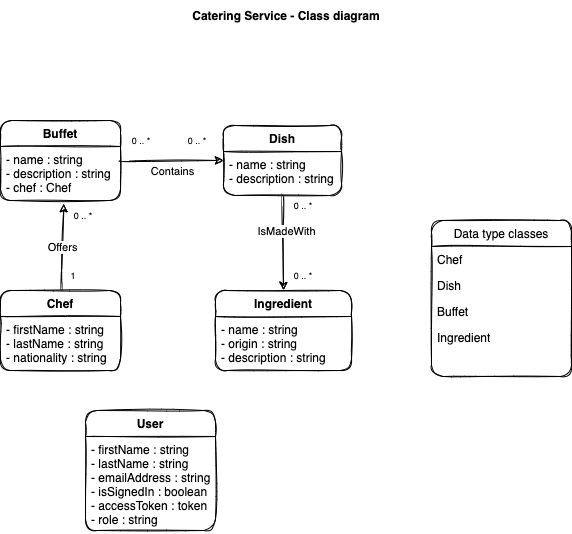

The diagram above was exported from draw.io. Its source (the exported page's mxGraphModel, read from the mxfile embedded in the PNG):
<mxGraphModel dx="993" dy="955" grid="1" gridSize="10" guides="1" tooltips="1" connect="1" arrows="1" fold="1" page="1" pageScale="1" pageWidth="1169" pageHeight="827" background="none" math="0" shadow="0">
  <root>
    <mxCell id="0" />
    <mxCell id="1" parent="0" />
    <mxCell id="2" value="Catering Service - Class diagram" style="text;align=center;fontStyle=1;verticalAlign=middle;spacingLeft=3;spacingRight=3;strokeColor=none;rotatable=0;points=[[0,0.5],[1,0.5]];portConstraint=eastwest;rounded=1;sketch=1;" parent="1" vertex="1">
      <mxGeometry x="304" y="10" width="220" height="30" as="geometry" />
    </mxCell>
    <mxCell id="72" style="edgeStyle=none;html=1;rounded=1;sketch=1;curved=1;" edge="1" parent="1" source="44" target="59">
      <mxGeometry relative="1" as="geometry" />
    </mxCell>
    <mxCell id="73" value="Contains" style="edgeLabel;html=1;align=center;verticalAlign=middle;resizable=0;points=[];rounded=1;sketch=1;" vertex="1" connectable="0" parent="72">
      <mxGeometry x="-0.3908" y="1" relative="1" as="geometry">
        <mxPoint x="20" y="11" as="offset" />
      </mxGeometry>
    </mxCell>
    <mxCell id="44" value="Buffet" style="swimlane;fontStyle=1;align=center;verticalAlign=top;childLayout=stackLayout;horizontal=1;startSize=26;horizontalStack=0;resizeParent=1;resizeParentMax=0;resizeLast=0;collapsible=1;marginBottom=0;rounded=1;sketch=1;" vertex="1" parent="1">
      <mxGeometry x="128" y="130" width="120" height="80" as="geometry" />
    </mxCell>
    <mxCell id="45" value="- name : string&#10;- description : string&#10;- chef : Chef" style="text;strokeColor=none;fillColor=none;align=left;verticalAlign=top;spacingLeft=4;spacingRight=4;overflow=hidden;rotatable=0;points=[[0,0.5],[1,0.5]];portConstraint=eastwest;rounded=1;sketch=1;" vertex="1" parent="44">
      <mxGeometry y="26" width="120" height="54" as="geometry" />
    </mxCell>
    <mxCell id="48" value="Data type classes" style="swimlane;fontStyle=0;childLayout=stackLayout;horizontal=1;startSize=26;fillColor=none;horizontalStack=0;resizeParent=1;resizeParentMax=0;resizeLast=0;collapsible=1;marginBottom=0;rounded=1;sketch=1;" vertex="1" parent="1">
      <mxGeometry x="559" y="230" width="140" height="156" as="geometry" />
    </mxCell>
    <mxCell id="49" value="Chef" style="text;strokeColor=none;fillColor=none;align=left;verticalAlign=top;spacingLeft=4;spacingRight=4;overflow=hidden;rotatable=0;points=[[0,0.5],[1,0.5]];portConstraint=eastwest;rounded=1;sketch=1;" vertex="1" parent="48">
      <mxGeometry y="26" width="140" height="26" as="geometry" />
    </mxCell>
    <mxCell id="50" value="Dish" style="text;strokeColor=none;fillColor=none;align=left;verticalAlign=top;spacingLeft=4;spacingRight=4;overflow=hidden;rotatable=0;points=[[0,0.5],[1,0.5]];portConstraint=eastwest;rounded=1;sketch=1;" vertex="1" parent="48">
      <mxGeometry y="52" width="140" height="26" as="geometry" />
    </mxCell>
    <mxCell id="51" value="Buffet" style="text;strokeColor=none;fillColor=none;align=left;verticalAlign=top;spacingLeft=4;spacingRight=4;overflow=hidden;rotatable=0;points=[[0,0.5],[1,0.5]];portConstraint=eastwest;rounded=1;sketch=1;" vertex="1" parent="48">
      <mxGeometry y="78" width="140" height="26" as="geometry" />
    </mxCell>
    <mxCell id="53" value="Ingredient" style="text;strokeColor=none;fillColor=none;align=left;verticalAlign=top;spacingLeft=4;spacingRight=4;overflow=hidden;rotatable=0;points=[[0,0.5],[1,0.5]];portConstraint=eastwest;rounded=1;sketch=1;" vertex="1" parent="48">
      <mxGeometry y="104" width="140" height="26" as="geometry" />
    </mxCell>
    <mxCell id="52" style="text;strokeColor=none;fillColor=none;align=left;verticalAlign=top;spacingLeft=4;spacingRight=4;overflow=hidden;rotatable=0;points=[[0,0.5],[1,0.5]];portConstraint=eastwest;rounded=1;sketch=1;" vertex="1" parent="48">
      <mxGeometry y="130" width="140" height="26" as="geometry" />
    </mxCell>
    <mxCell id="71" value="Offers" style="edgeStyle=none;html=1;rounded=1;sketch=1;curved=1;entryX=0.528;entryY=1.061;entryDx=0;entryDy=0;entryPerimeter=0;" edge="1" parent="1" source="55" target="45">
      <mxGeometry relative="1" as="geometry">
        <mxPoint x="188.08333333333326" y="244" as="targetPoint" />
      </mxGeometry>
    </mxCell>
    <mxCell id="55" value="Chef" style="swimlane;fontStyle=1;align=center;verticalAlign=top;childLayout=stackLayout;horizontal=1;startSize=26;horizontalStack=0;resizeParent=1;resizeParentMax=0;resizeLast=0;collapsible=1;marginBottom=0;rounded=1;sketch=1;" vertex="1" parent="1">
      <mxGeometry x="128" y="300" width="120" height="80" as="geometry" />
    </mxCell>
    <mxCell id="56" value="- firstName : string&#10;- lastName : string&#10;- nationality : string" style="text;strokeColor=none;fillColor=none;align=left;verticalAlign=top;spacingLeft=4;spacingRight=4;overflow=hidden;rotatable=0;points=[[0,0.5],[1,0.5]];portConstraint=eastwest;rounded=1;sketch=1;" vertex="1" parent="55">
      <mxGeometry y="26" width="120" height="54" as="geometry" />
    </mxCell>
    <mxCell id="74" style="edgeStyle=none;html=1;entryX=0.5;entryY=0;entryDx=0;entryDy=0;rounded=1;sketch=1;curved=1;" edge="1" parent="1" source="59" target="64">
      <mxGeometry relative="1" as="geometry">
        <Array as="points" />
      </mxGeometry>
    </mxCell>
    <mxCell id="75" value="IsMadeWith" style="edgeLabel;html=1;align=center;verticalAlign=middle;resizable=0;points=[];rounded=1;sketch=1;" vertex="1" connectable="0" parent="74">
      <mxGeometry x="-0.2321" y="3" relative="1" as="geometry">
        <mxPoint as="offset" />
      </mxGeometry>
    </mxCell>
    <mxCell id="59" value="Dish" style="swimlane;fontStyle=1;align=center;verticalAlign=top;childLayout=stackLayout;horizontal=1;startSize=26;horizontalStack=0;resizeParent=1;resizeParentMax=0;resizeLast=0;collapsible=1;marginBottom=0;rounded=1;sketch=1;" vertex="1" parent="1">
      <mxGeometry x="351" y="135" width="118" height="70" as="geometry" />
    </mxCell>
    <mxCell id="60" value="- name : string&#10;- description : string" style="text;strokeColor=none;fillColor=none;align=left;verticalAlign=top;spacingLeft=4;spacingRight=4;overflow=hidden;rotatable=0;points=[[0,0.5],[1,0.5]];portConstraint=eastwest;rounded=1;sketch=1;" vertex="1" parent="59">
      <mxGeometry y="26" width="118" height="44" as="geometry" />
    </mxCell>
    <mxCell id="64" value="Ingredient" style="swimlane;fontStyle=1;align=center;verticalAlign=top;childLayout=stackLayout;horizontal=1;startSize=26;horizontalStack=0;resizeParent=1;resizeParentMax=0;resizeLast=0;collapsible=1;marginBottom=0;rounded=1;sketch=1;" vertex="1" parent="1">
      <mxGeometry x="343" y="300" width="136" height="80" as="geometry" />
    </mxCell>
    <mxCell id="65" value="- name : string&#10;- origin : string&#10;- description : string" style="text;strokeColor=none;fillColor=none;align=left;verticalAlign=top;spacingLeft=4;spacingRight=4;overflow=hidden;rotatable=0;points=[[0,0.5],[1,0.5]];portConstraint=eastwest;rounded=1;sketch=1;" vertex="1" parent="64">
      <mxGeometry y="26" width="136" height="54" as="geometry" />
    </mxCell>
    <mxCell id="76" value="User" style="swimlane;fontStyle=1;align=center;verticalAlign=top;childLayout=stackLayout;horizontal=1;startSize=26;horizontalStack=0;resizeParent=1;resizeParentMax=0;resizeLast=0;collapsible=1;marginBottom=0;rounded=1;sketch=1;" vertex="1" parent="1">
      <mxGeometry x="213" y="420" width="130" height="120" as="geometry" />
    </mxCell>
    <mxCell id="77" value="- firstName : string&#10;- lastName : string&#10;- emailAddress : string&#10;- isSignedIn : boolean&#10;- accessToken : token&#10;- role : string" style="text;strokeColor=none;fillColor=none;align=left;verticalAlign=top;spacingLeft=4;spacingRight=4;overflow=hidden;rotatable=0;points=[[0,0.5],[1,0.5]];portConstraint=eastwest;rounded=1;sketch=1;" vertex="1" parent="76">
      <mxGeometry y="26" width="130" height="94" as="geometry" />
    </mxCell>
    <mxCell id="82" value="&lt;font style=&quot;font-size: 9px&quot;&gt;0 .. *&lt;/font&gt;" style="text;html=1;strokeColor=none;fillColor=none;align=center;verticalAlign=middle;whiteSpace=wrap;rounded=0;sketch=1;" vertex="1" parent="1">
      <mxGeometry x="190" y="210" width="42" height="30" as="geometry" />
    </mxCell>
    <mxCell id="83" value="&lt;font style=&quot;font-size: 9px&quot;&gt;1&lt;/font&gt;" style="text;html=1;strokeColor=none;fillColor=none;align=center;verticalAlign=middle;whiteSpace=wrap;rounded=0;sketch=1;" vertex="1" parent="1">
      <mxGeometry x="180" y="270" width="42" height="30" as="geometry" />
    </mxCell>
    <mxCell id="84" value="&lt;font style=&quot;font-size: 9px&quot;&gt;0 .. *&lt;/font&gt;" style="text;html=1;strokeColor=none;fillColor=none;align=center;verticalAlign=middle;whiteSpace=wrap;rounded=0;sketch=1;" vertex="1" parent="1">
      <mxGeometry x="304" y="135" width="42" height="30" as="geometry" />
    </mxCell>
    <mxCell id="87" value="&lt;font style=&quot;font-size: 9px&quot;&gt;0 .. *&lt;/font&gt;" style="text;html=1;strokeColor=none;fillColor=none;align=center;verticalAlign=middle;whiteSpace=wrap;rounded=0;sketch=1;" vertex="1" parent="1">
      <mxGeometry x="248" y="135" width="42" height="30" as="geometry" />
    </mxCell>
    <mxCell id="88" value="&lt;font style=&quot;font-size: 9px&quot;&gt;0 .. *&lt;/font&gt;" style="text;html=1;strokeColor=none;fillColor=none;align=center;verticalAlign=middle;whiteSpace=wrap;rounded=0;sketch=1;" vertex="1" parent="1">
      <mxGeometry x="410" y="270" width="42" height="30" as="geometry" />
    </mxCell>
    <mxCell id="89" value="&lt;font style=&quot;font-size: 9px&quot;&gt;0 .. *&lt;/font&gt;" style="text;html=1;strokeColor=none;fillColor=none;align=center;verticalAlign=middle;whiteSpace=wrap;rounded=0;sketch=1;" vertex="1" parent="1">
      <mxGeometry x="410" y="200" width="42" height="30" as="geometry" />
    </mxCell>
  </root>
</mxGraphModel>